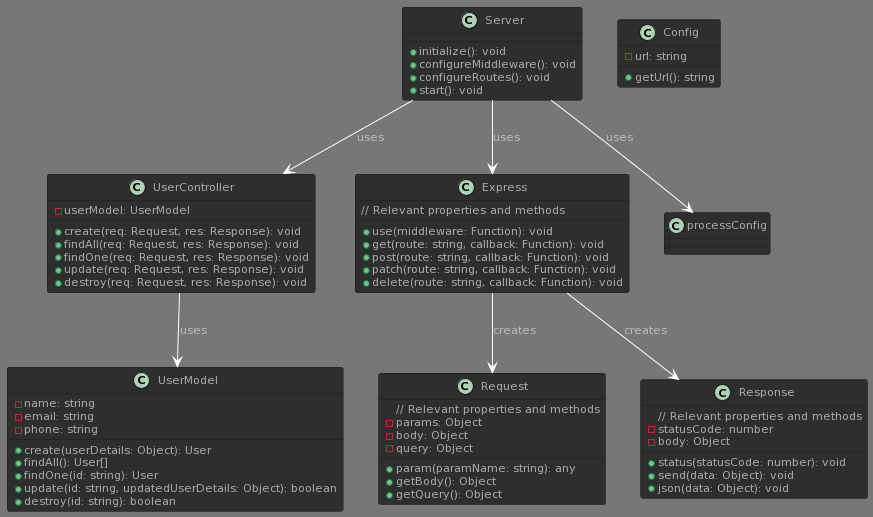

The diagram above was rendered by PlantUML. Its source (embedded in the PNG):
@startuml
!theme reddress-darkblue

class Server {
  +initialize(): void
  +configureMiddleware(): void
  +configureRoutes(): void
  +start(): void
}

class Config {
  -url: string
  +getUrl(): string
}

class UserModel {
  -name: string
  -email: string
  -phone: string
  +create(userDetails: Object): User
  +findAll(): User[]
  +findOne(id: string): User
  +update(id: string, updatedUserDetails: Object): boolean
  +destroy(id: string): boolean
}

class UserController {
  -userModel: UserModel
  +create(req: Request, res: Response): void
  +findAll(req: Request, res: Response): void
  +findOne(req: Request, res: Response): void
  +update(req: Request, res: Response): void
  +destroy(req: Request, res: Response): void
}

class Express {
  // Relevant properties and methods
  +use(middleware: Function): void
  +get(route: string, callback: Function): void
  +post(route: string, callback: Function): void
  +patch(route: string, callback: Function): void
  +delete(route: string, callback: Function): void
}

class Request {
  // Relevant properties and methods
  -params: Object
  -body: Object
  -query: Object
  +param(paramName: string): any
  +getBody(): Object
  +getQuery(): Object
}

class Response {
  // Relevant properties and methods
  -statusCode: number
  -body: Object
  +status(statusCode: number): void
  +send(data: Object): void
  +json(data: Object): void
}

Server --> Express: uses
Server --> processConfig: uses
Server --> UserController: uses
UserController --> UserModel: uses
Express --> Request: creates
Express --> Response: creates
@enduml